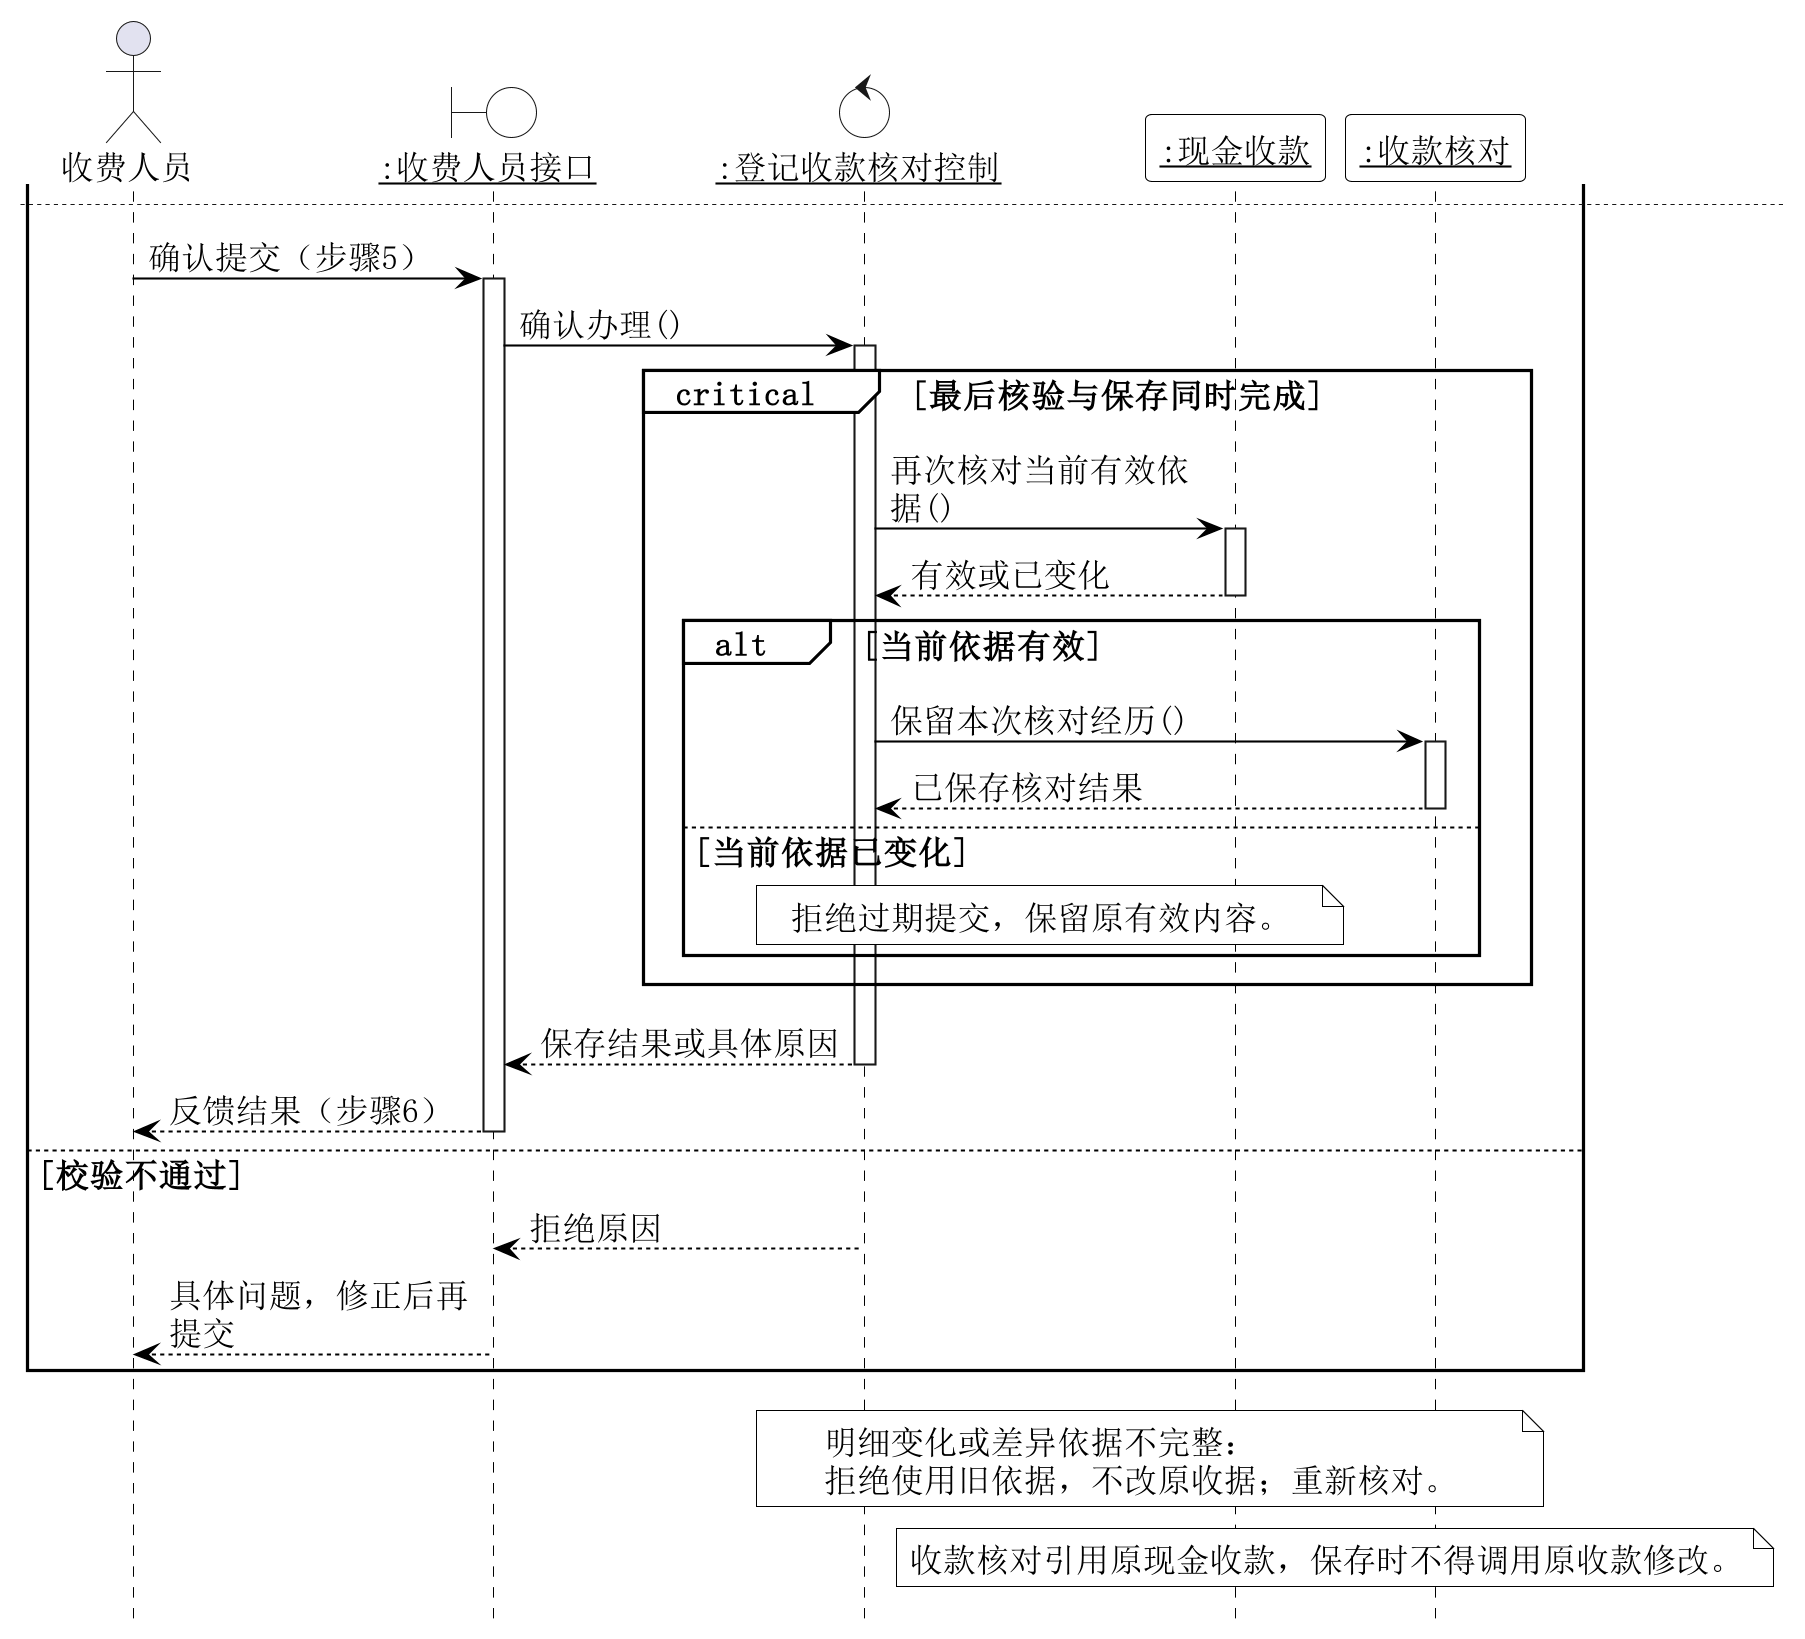

The diagram above was rendered by PlantUML. Its source (embedded in the PNG):
@startuml
hide footbox
skinparam backgroundColor white
skinparam shadowing false
skinparam defaultFontName SimSun
skinparam defaultFontSize 16
skinparam dpi 200
skinparam maxMessageSize 150
skinparam sequence {
 ArrowColor black
 ArrowFontSize 16
 LifeLineBorderColor black
 LifeLineBackgroundColor white
 ParticipantBorderColor black
 ParticipantBackgroundColor white
 GroupBorderColor black
 GroupBackgroundColor white
 ParticipantFontSize 16
}
skinparam NoteBackgroundColor white
skinparam NoteBorderColor black
actor "收费人员" as A
boundary "<u>:收费人员接口</u>" as B #white
control "<u>:登记收款核对控制</u>" as K #white
participant "<u>:现金收款</u>" as E
participant "<u>:收款核对</u>" as E2
A -> B : 请求核对营业日现金（步骤1）
activate B
B -> K : 取得办理依据()
activate K
K -> E : 提供当日有效收款()
activate E
E --> K : 收据、净收及核对依据
deactivate E
K --> B : 当前办理依据
deactivate K
B --> A : 反馈内容（步骤2）
deactivate B
A -> B : 提交盘点净收、差异说明及处理依据（步骤3）
activate B
B -> K : 校验办理内容()
activate K
K -> E : 核验当日收款依据()
activate E
E --> K : 业务条件判断
deactivate E
K -> E2 : 计算差额并核验处理依据()
activate E2
E2 --> K : 关联依据及校验结果
deactivate E2
alt 现金盘点有效，差异已有处理依据
 K --> B : 可确认内容
 deactivate K
 B --> A : 反馈核对内容（步骤4）
 deactivate B
newpage
 A -> B : 确认提交（步骤5）
 activate B
 B -> K : 确认办理()
 activate K
 critical 最后核验与保存同时完成
  K -> E : 再次核对当前有效依据()
  activate E
  E --> K : 有效或已变化
  deactivate E
  alt 当前依据有效
   K -> E2 : 保留本次核对经历()
   activate E2
   E2 --> K : 已保存核对结果
   deactivate E2
  else 当前依据已变化
   note over K,E : 拒绝过期提交，保留原有效内容。
  end
 end
 K --> B : 保存结果或具体原因
 deactivate K
 B --> A : 反馈结果（步骤6）
 deactivate B
else 校验不通过
 K --> B : 拒绝原因
 deactivate K
 B --> A : 具体问题，修正后再提交
 deactivate B
end
note over K,E2 : 明细变化或差异依据不完整：\n拒绝使用旧依据，不改原收据；重新核对。
note over E,E2 : 收款核对引用原现金收款，保存时不得调用原收款修改。

@enduml